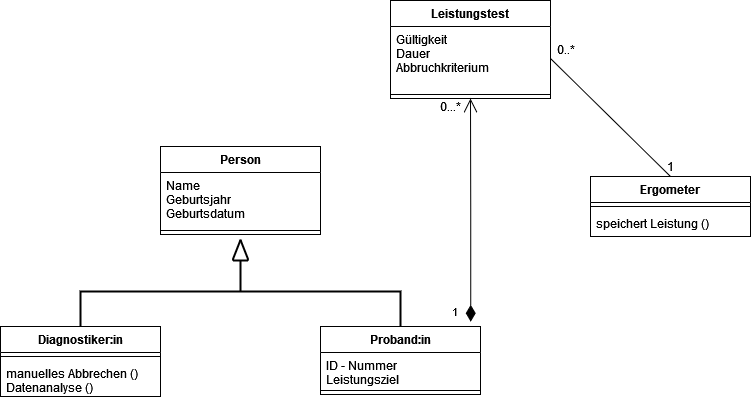

The diagram above was exported from draw.io. Its source (the exported page's mxGraphModel, read from the mxfile embedded in the PNG):
<mxGraphModel dx="1898" dy="553" grid="1" gridSize="10" guides="1" tooltips="1" connect="1" arrows="1" fold="1" page="1" pageScale="1" pageWidth="827" pageHeight="1169" math="0" shadow="0">
  <root>
    <mxCell id="0" />
    <mxCell id="1" parent="0" />
    <mxCell id="EB98BlwRIxmyMW_Jrq8b-20" value="Person" style="swimlane;fontStyle=1;align=center;verticalAlign=top;childLayout=stackLayout;horizontal=1;startSize=26;horizontalStack=0;resizeParent=1;resizeParentMax=0;resizeLast=0;collapsible=1;marginBottom=0;" parent="1" vertex="1">
      <mxGeometry x="80" y="180" width="160" height="88" as="geometry" />
    </mxCell>
    <mxCell id="EB98BlwRIxmyMW_Jrq8b-21" value="Name&#10;Geburtsjahr&#10;Geburtsdatum&#10;" style="text;strokeColor=none;fillColor=none;align=left;verticalAlign=top;spacingLeft=4;spacingRight=4;overflow=hidden;rotatable=0;points=[[0,0.5],[1,0.5]];portConstraint=eastwest;" parent="EB98BlwRIxmyMW_Jrq8b-20" vertex="1">
      <mxGeometry y="26" width="160" height="54" as="geometry" />
    </mxCell>
    <mxCell id="EB98BlwRIxmyMW_Jrq8b-22" value="" style="line;strokeWidth=1;fillColor=none;align=left;verticalAlign=middle;spacingTop=-1;spacingLeft=3;spacingRight=3;rotatable=0;labelPosition=right;points=[];portConstraint=eastwest;" parent="EB98BlwRIxmyMW_Jrq8b-20" vertex="1">
      <mxGeometry y="80" width="160" height="8" as="geometry" />
    </mxCell>
    <mxCell id="EB98BlwRIxmyMW_Jrq8b-24" value="Diagnostiker:in" style="swimlane;fontStyle=1;align=center;verticalAlign=top;childLayout=stackLayout;horizontal=1;startSize=26;horizontalStack=0;resizeParent=1;resizeParentMax=0;resizeLast=0;collapsible=1;marginBottom=0;" parent="1" vertex="1">
      <mxGeometry x="-80" y="360" width="160" height="70" as="geometry" />
    </mxCell>
    <mxCell id="EB98BlwRIxmyMW_Jrq8b-26" value="" style="line;strokeWidth=1;fillColor=none;align=left;verticalAlign=middle;spacingTop=-1;spacingLeft=3;spacingRight=3;rotatable=0;labelPosition=right;points=[];portConstraint=eastwest;" parent="EB98BlwRIxmyMW_Jrq8b-24" vertex="1">
      <mxGeometry y="26" width="160" height="8" as="geometry" />
    </mxCell>
    <mxCell id="EB98BlwRIxmyMW_Jrq8b-27" value="manuelles Abbrechen ()&#10;Datenanalyse ()&#10;" style="text;strokeColor=none;fillColor=none;align=left;verticalAlign=top;spacingLeft=4;spacingRight=4;overflow=hidden;rotatable=0;points=[[0,0.5],[1,0.5]];portConstraint=eastwest;" parent="EB98BlwRIxmyMW_Jrq8b-24" vertex="1">
      <mxGeometry y="34" width="160" height="36" as="geometry" />
    </mxCell>
    <mxCell id="EB98BlwRIxmyMW_Jrq8b-28" value="Proband:in" style="swimlane;fontStyle=1;align=center;verticalAlign=top;childLayout=stackLayout;horizontal=1;startSize=26;horizontalStack=0;resizeParent=1;resizeParentMax=0;resizeLast=0;collapsible=1;marginBottom=0;" parent="1" vertex="1">
      <mxGeometry x="240" y="360" width="160" height="68" as="geometry" />
    </mxCell>
    <mxCell id="EB98BlwRIxmyMW_Jrq8b-29" value="ID - Nummer&#10;Leistungsziel&#10;" style="text;strokeColor=none;fillColor=none;align=left;verticalAlign=top;spacingLeft=4;spacingRight=4;overflow=hidden;rotatable=0;points=[[0,0.5],[1,0.5]];portConstraint=eastwest;" parent="EB98BlwRIxmyMW_Jrq8b-28" vertex="1">
      <mxGeometry y="26" width="160" height="34" as="geometry" />
    </mxCell>
    <mxCell id="EB98BlwRIxmyMW_Jrq8b-30" value="" style="line;strokeWidth=1;fillColor=none;align=left;verticalAlign=middle;spacingTop=-1;spacingLeft=3;spacingRight=3;rotatable=0;labelPosition=right;points=[];portConstraint=eastwest;" parent="EB98BlwRIxmyMW_Jrq8b-28" vertex="1">
      <mxGeometry y="60" width="160" height="8" as="geometry" />
    </mxCell>
    <mxCell id="EB98BlwRIxmyMW_Jrq8b-32" value="Ergometer" style="swimlane;fontStyle=1;align=center;verticalAlign=top;childLayout=stackLayout;horizontal=1;startSize=26;horizontalStack=0;resizeParent=1;resizeParentMax=0;resizeLast=0;collapsible=1;marginBottom=0;" parent="1" vertex="1">
      <mxGeometry x="510" y="210" width="160" height="60" as="geometry" />
    </mxCell>
    <mxCell id="EB98BlwRIxmyMW_Jrq8b-34" value="" style="line;strokeWidth=1;fillColor=none;align=left;verticalAlign=middle;spacingTop=-1;spacingLeft=3;spacingRight=3;rotatable=0;labelPosition=right;points=[];portConstraint=eastwest;" parent="EB98BlwRIxmyMW_Jrq8b-32" vertex="1">
      <mxGeometry y="26" width="160" height="8" as="geometry" />
    </mxCell>
    <mxCell id="EB98BlwRIxmyMW_Jrq8b-35" value="speichert Leistung ()" style="text;strokeColor=none;fillColor=none;align=left;verticalAlign=top;spacingLeft=4;spacingRight=4;overflow=hidden;rotatable=0;points=[[0,0.5],[1,0.5]];portConstraint=eastwest;" parent="EB98BlwRIxmyMW_Jrq8b-32" vertex="1">
      <mxGeometry y="34" width="160" height="26" as="geometry" />
    </mxCell>
    <mxCell id="EB98BlwRIxmyMW_Jrq8b-36" value="Leistungstest" style="swimlane;fontStyle=1;align=center;verticalAlign=top;childLayout=stackLayout;horizontal=1;startSize=26;horizontalStack=0;resizeParent=1;resizeParentMax=0;resizeLast=0;collapsible=1;marginBottom=0;" parent="1" vertex="1">
      <mxGeometry x="310" y="34" width="160" height="98" as="geometry" />
    </mxCell>
    <mxCell id="EB98BlwRIxmyMW_Jrq8b-37" value="Gültigkeit&#10;Dauer&#10;Abbruchkriterium&#10;" style="text;strokeColor=none;fillColor=none;align=left;verticalAlign=top;spacingLeft=4;spacingRight=4;overflow=hidden;rotatable=0;points=[[0,0.5],[1,0.5]];portConstraint=eastwest;" parent="EB98BlwRIxmyMW_Jrq8b-36" vertex="1">
      <mxGeometry y="26" width="160" height="64" as="geometry" />
    </mxCell>
    <mxCell id="EB98BlwRIxmyMW_Jrq8b-38" value="" style="line;strokeWidth=1;fillColor=none;align=left;verticalAlign=middle;spacingTop=-1;spacingLeft=3;spacingRight=3;rotatable=0;labelPosition=right;points=[];portConstraint=eastwest;" parent="EB98BlwRIxmyMW_Jrq8b-36" vertex="1">
      <mxGeometry y="90" width="160" height="8" as="geometry" />
    </mxCell>
    <mxCell id="EB98BlwRIxmyMW_Jrq8b-40" value="" style="strokeWidth=2;html=1;shape=mxgraph.flowchart.annotation_2;align=left;labelPosition=right;pointerEvents=1;direction=south;" parent="1" vertex="1">
      <mxGeometry y="290" width="320" height="70" as="geometry" />
    </mxCell>
    <mxCell id="EB98BlwRIxmyMW_Jrq8b-41" value="" style="strokeWidth=2;html=1;shape=mxgraph.flowchart.merge_or_storage;whiteSpace=wrap;direction=west;" parent="1" vertex="1">
      <mxGeometry x="152.5" y="274" width="15" height="20" as="geometry" />
    </mxCell>
    <mxCell id="C5KemOxEBsCp_NPxZeym-9" value="1" style="endArrow=open;html=1;endSize=12;startArrow=diamondThin;startSize=14;startFill=1;edgeStyle=orthogonalEdgeStyle;align=left;verticalAlign=bottom;rounded=0;entryX=0.5;entryY=1;entryDx=0;entryDy=0;exitX=0.939;exitY=-0.07;exitDx=0;exitDy=0;exitPerimeter=0;" edge="1" parent="1" source="EB98BlwRIxmyMW_Jrq8b-28" target="EB98BlwRIxmyMW_Jrq8b-36">
      <mxGeometry x="-1" y="20" relative="1" as="geometry">
        <mxPoint x="390" y="350" as="sourcePoint" />
        <mxPoint x="450" y="239.5" as="targetPoint" />
        <mxPoint as="offset" />
      </mxGeometry>
    </mxCell>
    <mxCell id="C5KemOxEBsCp_NPxZeym-11" value="0...*" style="text;html=1;align=center;verticalAlign=middle;resizable=0;points=[];autosize=1;strokeColor=none;fillColor=none;" vertex="1" parent="1">
      <mxGeometry x="350" y="130" width="40" height="20" as="geometry" />
    </mxCell>
    <mxCell id="C5KemOxEBsCp_NPxZeym-14" value="" style="endArrow=none;html=1;rounded=0;exitX=0.5;exitY=0;exitDx=0;exitDy=0;entryX=1;entryY=0.5;entryDx=0;entryDy=0;" edge="1" parent="1" source="EB98BlwRIxmyMW_Jrq8b-32" target="EB98BlwRIxmyMW_Jrq8b-37">
      <mxGeometry width="50" height="50" relative="1" as="geometry">
        <mxPoint x="210" y="300" as="sourcePoint" />
        <mxPoint x="510" y="120" as="targetPoint" />
      </mxGeometry>
    </mxCell>
    <mxCell id="C5KemOxEBsCp_NPxZeym-15" value="0..*" style="text;html=1;align=center;verticalAlign=middle;resizable=0;points=[];autosize=1;strokeColor=none;fillColor=none;" vertex="1" parent="1">
      <mxGeometry x="470" y="73" width="30" height="20" as="geometry" />
    </mxCell>
    <mxCell id="C5KemOxEBsCp_NPxZeym-16" value="1" style="text;html=1;align=center;verticalAlign=middle;resizable=0;points=[];autosize=1;strokeColor=none;fillColor=none;" vertex="1" parent="1">
      <mxGeometry x="580" y="190" width="20" height="20" as="geometry" />
    </mxCell>
  </root>
</mxGraphModel>